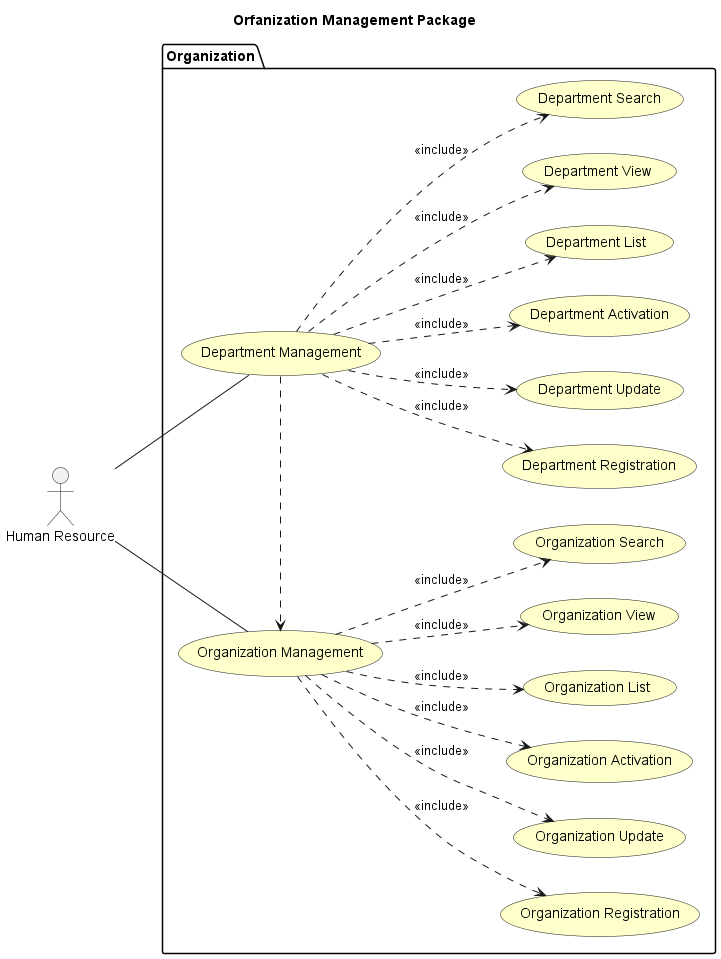

The diagram above was rendered by PlantUML. Its source (embedded in the PNG):
@startuml
left to right direction

skinparam useCaseBackgroundColor #Business

title Orfanization Management Package

:Human Resource: as HR

package "Organization"{
    usecase "Organization Management" as organizationManagement
    usecase "Organization Registration" as organizationRegistration
    usecase "Organization Update" as organizationUpdate
    usecase "Organization Activation" as organizationActivation
    usecase "Organization List" as organizationList
    usecase "Organization View" as organizationView
    usecase "Organization Search" as organizationSearch
    usecase "Department Management" as departmentManagement
    usecase "Department Registration" as departmentRegistration
    usecase "Department Update" as departmentUpdate
    usecase "Department Activation" as departmentActivation
    usecase "Department List" as departmentList
    usecase "Department View" as departmentView
    usecase "Department Search" as departmentSearch
}

HR -- departmentManagement
HR -- organizationManagement

departmentManagement .> organizationManagement

organizationManagement ..> organizationRegistration : <<include>>
organizationManagement ..> organizationUpdate : <<include>>
organizationManagement ..> organizationActivation : <<include>>
organizationManagement ..> organizationList : <<include>>
organizationManagement ..> organizationView : <<include>>
organizationManagement ..> organizationSearch : <<include>>
departmentManagement ..> departmentRegistration : <<include>>
departmentManagement ..> departmentUpdate : <<include>>
departmentManagement ..> departmentActivation : <<include>>
departmentManagement ..> departmentList : <<include>>
departmentManagement ..> departmentView : <<include>>
departmentManagement ..> departmentSearch : <<include>>


@enduml